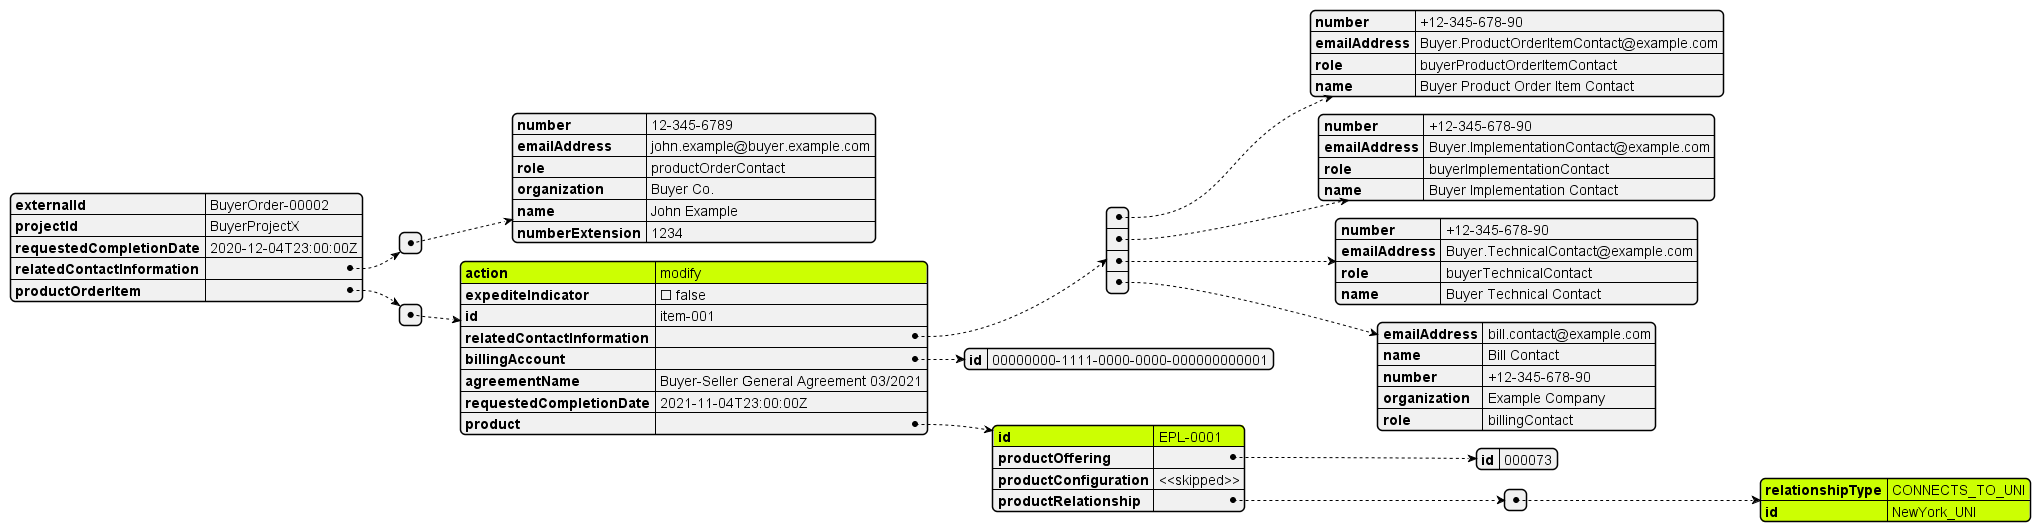

The diagram above was rendered by PlantUML. Its source (embedded in the PNG):
@startjson
#highlight "productOrderItem" / "0"/ "action"
#highlight "productOrderItem" / "0"/ "product" / "id"
#highlight "productOrderItem" / "0"/ "product" / "productRelationship" / "0" / "relationshipType"
#highlight "productOrderItem" / "0"/ "product" / "productRelationship" / "0" / "id"


{
  "externalId": "BuyerOrder-00002",
  "projectId": "BuyerProjectX",
  "requestedCompletionDate": "2020-12-04T23:00:00Z",
  "relatedContactInformation": [
    {
      "number": "12-345-6789",
      "emailAddress": "john.example@buyer.example.com",
      "role": "productOrderContact",
      "organization": "Buyer Co.",
      "name": "John Example",
      "numberExtension": "1234"
    }
  ],
  "productOrderItem": [
    {
      "action": "modify",
      "expediteIndicator": false,
      "id": "item-001",
      "relatedContactInformation": [
        {
          "number": "+12-345-678-90",
          "emailAddress": "Buyer.ProductOrderItemContact@example.com",
          "role": "buyerProductOrderItemContact",
          "name": "Buyer Product Order Item Contact"
        },
        {
          "number": "+12-345-678-90",
          "emailAddress": "Buyer.ImplementationContact@example.com",
          "role": "buyerImplementationContact",
          "name": "Buyer Implementation Contact"
        },
        {
          "number": "+12-345-678-90",
          "emailAddress": "Buyer.TechnicalContact@example.com",
          "role": "buyerTechnicalContact",
          "name": "Buyer Technical Contact "
        },
        {
          "emailAddress": "bill.contact@example.com",
          "name": "Bill Contact",
          "number": "+12-345-678-90",
          "organization": "Example Company",
          "role": "billingContact"
        }
      ],
      "billingAccount": {
        "id": "00000000-1111-0000-0000-000000000001"
      },
      "agreementName": "Buyer-Seller General Agreement 03/2021",
      "requestedCompletionDate": "2021-11-04T23:00:00Z",
      "product": {
        "id": "EPL-0001",
        "productOffering": {
          "id": "000073"
        },
        "productConfiguration": "<<skipped>>",
        "productRelationship": [
          {
            "relationshipType": "CONNECTS_TO_UNI",
            "id": "NewYork_UNI"
          }
        ]
      }
    }
  ]
}
@endjson